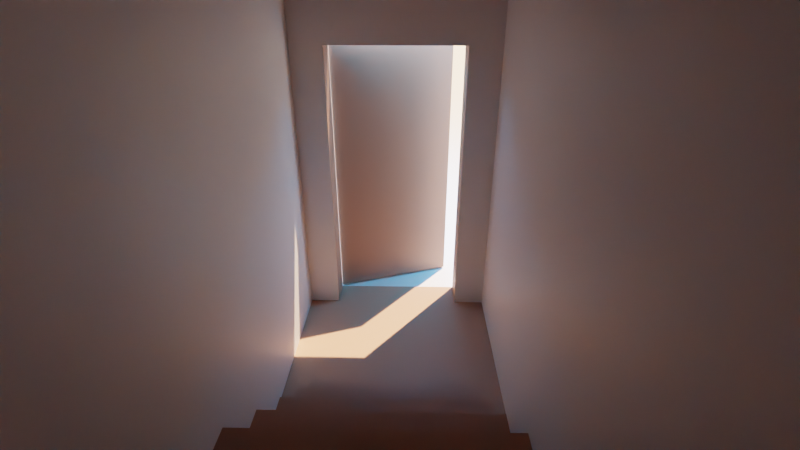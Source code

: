 # Source: shot_02.flamenco.blend  (saved by Blender 2.82.7; exported with 4.5.12 LTS)
import bpy
from mathutils import Matrix  # noqa: F401  (used for matrix-valued properties, if any)

bpy.ops.wm.read_factory_settings(use_empty=True)
scene = bpy.context.scene
scene.name = 'Scene'

# ---- collections
col_trash = bpy.data.collections.new('trash'); scene.collection.children.link(col_trash)
col_trash.hide_viewport = True
col_render_props = bpy.data.collections.new('render props'); scene.collection.children.link(col_render_props)
col_cameras = bpy.data.collections.new('cameras'); col_render_props.children.link(col_cameras)
col_lights = bpy.data.collections.new('lights'); col_render_props.children.link(col_lights)
col_objects = bpy.data.collections.new('objects'); scene.collection.children.link(col_objects)
col_instances = bpy.data.collections.new('instances'); scene.collection.children.link(col_instances)

# ---- materials (node trees are filled in below, after node groups)
mat_material = bpy.data.materials.new('Material')
mat_material.alpha_threshold = 0.0
mat_material.use_transparent_shadow = False
mat_material.roughness = 0.5
mat_material.line_color = (0.0, 0.0, 0.0, 1.0)
mat_material_001 = bpy.data.materials.new('Material.001')
mat_material_001.alpha_threshold = 0.0
mat_material_001.use_transparent_shadow = False
mat_material_001.roughness = 0.5
mat_material_001.line_color = (0.0, 0.0, 0.0, 1.0)

# ---- node groups
ng_vector_translate_by_noise = bpy.data.node_groups.new('vector_translate_by_noise', 'ShaderNodeTree')
_s = ng_vector_translate_by_noise.interface.new_socket(name='Vector', in_out='OUTPUT', socket_type='NodeSocketVector')
_s.min_value = 0.0
_s.max_value = 0.0
_s = ng_vector_translate_by_noise.interface.new_socket(name='uv', in_out='INPUT', socket_type='NodeSocketVector')
_s.min_value = -1e+04
_s.max_value = 1e+04
_s = ng_vector_translate_by_noise.interface.new_socket(name='Factor X', in_out='INPUT', socket_type='NodeSocketFloat')
_s.default_value = 2.0
_s.min_value = -1e+04
_s.max_value = 1e+04
_s = ng_vector_translate_by_noise.interface.new_socket(name='Factor Y', in_out='INPUT', socket_type='NodeSocketFloat')
_s.default_value = 0.5
_s.min_value = -1e+04
_s.max_value = 1e+04
_s = ng_vector_translate_by_noise.interface.new_socket(name='Scale X', in_out='INPUT', socket_type='NodeSocketFloat')
_s.default_value = 5.0
_s.min_value = -1000.0
_s.max_value = 1000.0
_s = ng_vector_translate_by_noise.interface.new_socket(name='Scale X', in_out='INPUT', socket_type='NodeSocketFloat')
_s.default_value = 5.0
_s.min_value = -1000.0
_s.max_value = 1000.0
_s = ng_vector_translate_by_noise.interface.new_socket(name='Detail', in_out='INPUT', socket_type='NodeSocketFloat')
_s.default_value = 9.35
_s.min_value = 0.0
_s.max_value = 16.0
_s = ng_vector_translate_by_noise.interface.new_socket(name='Distortion', in_out='INPUT', socket_type='NodeSocketFloat')
_s.min_value = -1000.0
_s.max_value = 1000.0
_N = ng_vector_translate_by_noise.nodes; _L = ng_vector_translate_by_noise.links
n0 = _N.new('NodeReroute'); n0.name = 'Reroute.003'; n0.location = (-480, -440)
n0.width = 16
n0.socket_idname = 'NodeSocketFloat'
n1 = _N.new('NodeReroute'); n1.name = 'Reroute.002'; n1.location = (-480, -420)
n1.width = 16
n1.socket_idname = 'NodeSocketFloat'
n2 = _N.new('NodeReroute'); n2.name = 'Reroute'; n2.location = (-480, -400)
n2.width = 16
n2.socket_idname = 'NodeSocketFloat'
n3 = _N.new('NodeReroute'); n3.name = 'Reroute.001'; n3.location = (-480, -380)
n3.width = 16
n3.socket_idname = 'NodeSocketVector'
n4 = _N.new('ShaderNodeTexNoise'); n4.name = 'Noise Texture.001'; n4.location = (-400, -480)
n5 = _N.new('ShaderNodeTexNoise'); n5.name = 'Noise Texture'; n5.location = (-400, -300)
n6 = _N.new('NodeGroupInput'); n6.name = 'Group Input'; n6.location = (-740, -260)
n7 = _N.new('ShaderNodeMath'); n7.name = 'Math.001'; n7.location = (-180, -300)
n7.operation = 'MULTIPLY'
n7.inputs[2].default_value = 0.0
n8 = _N.new('ShaderNodeMath'); n8.name = 'Math.003'; n8.location = (-180, -480)
n8.operation = 'MULTIPLY'
n8.inputs[2].default_value = 0.0
n9 = _N.new('ShaderNodeSeparateXYZ'); n9.name = 'Separate XYZ'; n9.location = (-180, -140)
n10 = _N.new('ShaderNodeMath'); n10.name = 'Math'; n10.location = (40, -140)
n10.hide = True
n10.inputs[2].default_value = 0.0
n11 = _N.new('ShaderNodeMath'); n11.name = 'Math.002'; n11.location = (40, -180)
n11.hide = True
n11.inputs[2].default_value = 0.0
n12 = _N.new('ShaderNodeCombineXYZ'); n12.name = 'Combine XYZ'; n12.location = (220, -140)
n13 = _N.new('NodeGroupOutput'); n13.name = 'Group Output'; n13.location = (420, -140)
n14 = _N.new('ShaderNodeMath'); n14.name = 'Math.004'; n14.location = (-400, -720)
n14.hide = True
n14.operation = 'MULTIPLY'
n14.inputs[2].default_value = 0.0
n15 = _N.new('ShaderNodeMath'); n15.name = 'Math.005'; n15.location = (-400, -540)
n15.hide = True
n15.operation = 'MULTIPLY'
n15.inputs[2].default_value = 0.0
_L.new(n9.outputs[0], n10.inputs[0])
_L.new(n9.outputs[1], n11.inputs[0])
_L.new(n9.outputs[2], n12.inputs[2])
_L.new(n10.outputs[0], n12.inputs[0])
_L.new(n6.outputs[0], n9.inputs[0])
_L.new(n3.outputs[0], n5.inputs[0])
_L.new(n7.outputs[0], n10.inputs[1])
_L.new(n5.outputs[0], n7.inputs[0])
_L.new(n12.outputs[0], n13.inputs[0])
_L.new(n6.outputs[1], n7.inputs[1])
_L.new(n2.outputs[0], n5.inputs[2])
_L.new(n11.outputs[0], n12.inputs[1])
_L.new(n6.outputs[3], n2.inputs[0])
_L.new(n3.outputs[0], n4.inputs[0])
_L.new(n6.outputs[0], n3.inputs[0])
_L.new(n4.outputs[0], n8.inputs[1])
_L.new(n8.outputs[0], n11.inputs[1])
_L.new(n6.outputs[4], n4.inputs[2])
_L.new(n1.outputs[0], n5.inputs[3])
_L.new(n6.outputs[5], n1.inputs[0])
_L.new(n1.outputs[0], n4.inputs[3])
_L.new(n6.outputs[6], n0.inputs[0])
_L.new(n6.outputs[2], n8.inputs[0])
_L.new(n0.outputs[0], n14.inputs[0])
_L.new(n14.outputs[0], n4.inputs[8])
_L.new(n0.outputs[0], n15.inputs[0])
_L.new(n15.outputs[0], n5.inputs[8])
n13.is_active_output = True

# ---- material node trees
mat_material.use_nodes = True; mat_material.node_tree.nodes.clear()
_N = mat_material.node_tree.nodes; _L = mat_material.node_tree.links
n0 = _N.new('ShaderNodeMapping'); n0.name = 'Mapping'; n0.location = (-540, 100)
n1 = _N.new('ShaderNodeTexCoord'); n1.name = 'Texture Coordinate'; n1.location = (-740, 100)
n2 = _N.new('ShaderNodeGroup'); n2.name = 'Group'; n2.location = (-240, 100)
n2.node_tree = ng_vector_translate_by_noise
n2.inputs[1].default_value = 2.0
n2.inputs[2].default_value = 0.5
n2.inputs[3].default_value = 5.0
n2.inputs[4].default_value = 5.0
n2.inputs[5].default_value = 9.35
n2.inputs[6].default_value = 0.0
n3 = _N.new('ShaderNodeBsdfPrincipled'); n3.name = 'Principled BSDF'; n3.location = (260, 100)
n3.distribution = 'GGX'
n3.subsurface_method = 'BURLEY'
n3.inputs[0].default_value = (0.4571, 0.2655, 0.1812, 1.0)
n3.inputs[3].default_value = 1.45
n3.inputs[27].default_value = (0.0, 0.0, 0.0, 1.0)
n3.inputs[28].default_value = 1.0
n4 = _N.new('ShaderNodeOutputMaterial'); n4.name = 'Material Output'; n4.location = (560, 100)
n5 = _N.new('ShaderNodeTexImage'); n5.name = 'Image Texture'; n5.location = (-40, 100)
_L.new(n3.outputs[0], n4.inputs[0])
_L.new(n0.outputs[0], n2.inputs[0])
_L.new(n1.outputs[2], n0.inputs[0])
_L.new(n2.outputs[0], n5.inputs[0])
n4.is_active_output = True
mat_material_001.use_nodes = True; mat_material_001.node_tree.nodes.clear()
_N = mat_material_001.node_tree.nodes; _L = mat_material_001.node_tree.links
n0 = _N.new('ShaderNodeMapping'); n0.name = 'Mapping'; n0.location = (-540, 100)
n1 = _N.new('ShaderNodeTexCoord'); n1.name = 'Texture Coordinate'; n1.location = (-740, 100)
n2 = _N.new('ShaderNodeGroup'); n2.name = 'Group'; n2.location = (-240, 100)
n2.node_tree = ng_vector_translate_by_noise
n2.inputs[1].default_value = 2.0
n2.inputs[2].default_value = 0.5
n2.inputs[3].default_value = 5.0
n2.inputs[4].default_value = 5.0
n2.inputs[5].default_value = 9.35
n2.inputs[6].default_value = 0.0
n3 = _N.new('ShaderNodeBsdfPrincipled'); n3.name = 'Principled BSDF'; n3.location = (260, 100)
n3.distribution = 'GGX'
n3.subsurface_method = 'BURLEY'
n3.inputs[3].default_value = 1.45
n3.inputs[27].default_value = (0.0, 0.0, 0.0, 1.0)
n3.inputs[28].default_value = 1.0
n4 = _N.new('ShaderNodeOutputMaterial'); n4.name = 'Material Output'; n4.location = (560, 100)
n5 = _N.new('ShaderNodeTexImage'); n5.name = 'Image Texture'; n5.location = (-40, 100)
_L.new(n3.outputs[0], n4.inputs[0])
_L.new(n0.outputs[0], n2.inputs[0])
_L.new(n1.outputs[2], n0.inputs[0])
_L.new(n2.outputs[0], n5.inputs[0])
n4.is_active_output = True

# ---- world
world_world = bpy.data.worlds.new('World'); scene.world = world_world
world_world.use_nodes = True; world_world.node_tree.nodes.clear()
_N = world_world.node_tree.nodes; _L = world_world.node_tree.links
n0 = _N.new('ShaderNodeOutputWorld'); n0.name = 'World Output'; n0.location = (300, 300)
n1 = _N.new('ShaderNodeBackground'); n1.name = 'Background'; n1.location = (10, 300)
n1.inputs[0].default_value = (0.05088, 0.05088, 0.05088, 1.0)
_L.new(n1.outputs[0], n0.inputs[0])
n0.is_active_output = True
world_world.color = (0.05088, 0.05088, 0.05088)
world_world.use_sun_shadow = False
world_world.sun_shadow_jitter_overblur = 0.0

# ---- cameras
cam_camera = bpy.data.cameras.new('Camera')
cam_camera.clip_end = 100.0
cam_camera.lens = 22.0
cam_camera.ortho_scale = 7.314
cam_camera.dof.use_dof = True
cam_camera.dof.focus_distance = 0.0
cam_camera.dof.aperture_fstop = 128.0

# ---- lights
light_lamp_003 = bpy.data.lights.new('Lamp.003', 'AREA')
light_lamp_003.color = (0.5496, 0.8039, 1.0)
light_lamp_003.transmission_factor = 0.0
light_lamp_003.cutoff_distance = 30.0
light_lamp_003.energy = 785.4
light_lamp_003.shadow_buffer_clip_start = 1.001
light_lamp_003.shadow_soft_size = 0.1
light_lamp_003.use_absolute_resolution = True
light_lamp_003.shape = 'RECTANGLE'
light_lamp_003.size = 0.1
light_lamp_003.size_y = 0.1
light_lamp_001 = bpy.data.lights.new('Lamp.001', 'AREA')
light_lamp_001.transmission_factor = 0.0
light_lamp_001.cutoff_distance = 30.0
light_lamp_001.energy = 1571.0
light_lamp_001.shadow_buffer_clip_start = 1.001
light_lamp_001.shadow_soft_size = 0.1
light_lamp_001.use_absolute_resolution = True
light_lamp_001.shape = 'RECTANGLE'
light_lamp_001.size = 0.1
light_lamp_001.size_y = 0.1
light_lamp_002 = bpy.data.lights.new('Lamp.002', 'AREA')
light_lamp_002.color = (1.0, 0.8058, 0.682)
light_lamp_002.transmission_factor = 0.0
light_lamp_002.cutoff_distance = 30.0
light_lamp_002.energy = 785.4
light_lamp_002.shadow_buffer_clip_start = 1.001
light_lamp_002.shadow_soft_size = 0.1
light_lamp_002.use_absolute_resolution = True
light_lamp_002.shape = 'RECTANGLE'
light_lamp_002.size = 0.1
light_lamp_002.size_y = 0.1
light_sun = bpy.data.lights.new('Sun', 'SUN')
light_sun.color = (1.0, 0.6551, 0.4254)
light_sun.transmission_factor = 0.0
light_sun.energy = 20.0
light_sun.shadow_soft_size = 0.125
light_area = bpy.data.lights.new('Area', 'AREA')
light_area.color = (0.06233, 0.4851, 1.0)
light_area.transmission_factor = 0.0
light_area.energy = 471.2
light_area.shadow_soft_size = 1.0
light_area.use_absolute_resolution = True
light_area.size = 1.0
light_area.size_y = 1.0

# ---- meshes
me_plane = bpy.data.meshes.new('Plane')
me_plane.from_pydata([(-1.0, -1.0, 0.0), (1.0, -1.0, 0.0), (-1.0, 1.0, 0.0), (1.0, 1.0, 0.0)], [], [(0, 1, 3, 2)])
_uv = me_plane.uv_layers.new(name='UVMap')
_uv.uv.foreach_set('vector', [0.0, 0.0, 1.0, 0.0, 1.0, 1.0, 0.0, 1.0])
me_plane.use_remesh_preserve_volume = False
me_plane.use_remesh_preserve_attributes = False
me_plane.use_mirror_vertex_groups = False
me_plane.update()
me_cube_001 = bpy.data.meshes.new('Cube.001')
me_cube_001.from_pydata([(0.3333, 1.0, -1.0), (-0.3333, 1.0, -1.0), (-0.3333, 1.0, 0.3984), (0.3333, 1.0, 0.3984), (0.3333, 1.155, -1.0), (-0.3333, 1.155, -1.0), (-0.3333, 1.155, 0.3984), (0.3333, 1.155, 0.3984), (0.294, 1.396, -1.0), (-0.333, 1.169, -1.0), (-0.333, 1.169, 0.3984), (0.294, 1.396, 0.3984), (0.2707, 1.46, -1.0), (-0.3563, 1.234, -1.0), (-0.3563, 1.234, 0.3984), (0.2707, 1.46, 0.3984)], [], [(3, 0, 4, 7), (2, 3, 7, 6), (1, 2, 6, 5), (9, 8, 11, 10), (13, 14, 15, 12), (11, 8, 12, 15), (8, 9, 13, 12), (10, 11, 15, 14), (9, 10, 14, 13)])
_uv = me_cube_001.uv_layers.new(name='UVMap')
_uv.uv.foreach_set('vector', [0.5523, 0.4167, 0.375, 0.4167, 0.375, 0.4167, 0.5523, 0.4167, 0.5523, 0.3333, 0.5523, 0.4167, 0.5523, 0.4167, 0.5523, 0.3333, 0.375, 0.3333, 0.5523, 0.3333, 0.5523, 0.3333, 0.375, 0.3333, 0.375, 0.3333, 0.375, 0.4167, 0.5523, 0.4167, 0.5523, 0.3333, 0.375, 0.3333, 0.5523, 0.3333, 0.5523, 0.4167, 0.375, 0.4167, 0.5523, 0.4167, 0.375, 0.4167, 0.375, 0.4167, 0.5523, 0.4167, 0.375, 0.4167, 0.375, 0.3333, 0.375, 0.3333, 0.375, 0.4167, 0.5523, 0.3333, 0.5523, 0.4167, 0.5523, 0.4167, 0.5523, 0.3333, 0.375, 0.3333, 0.5523, 0.3333, 0.5523, 0.3333, 0.375, 0.3333])
me_cube_001.materials.append(mat_material)
me_cube_001.use_remesh_fix_poles = True
me_cube_001.use_remesh_preserve_attributes = False
me_cube_001.use_mirror_vertex_groups = False
me_cube_001.update()
me_cube_002 = bpy.data.meshes.new('Cube.002')
me_cube_002.from_pydata([(-0.4902, -1.357, -1.0), (-0.4902, -1.357, 0.7008), (-0.4902, 1.0, -1.0), (-0.4902, 1.0, 0.7008), (0.4902, -1.357, -1.0), (0.4902, -1.357, 0.7008), (0.4902, 1.0, -1.0), (0.4902, 1.0, 0.7008), (0.3333, 1.0, -1.0), (-0.3333, 1.0, -1.0), (-0.3333, 1.0, 0.7008), (0.3333, 1.0, 0.7008), (-0.4902, -1.357, 0.3984), (-0.4902, 1.0, 0.3984), (0.4902, 1.0, 0.3984), (0.4902, -1.357, 0.3984), (-0.3333, 1.0, 0.3984), (0.3333, 1.0, 0.3984), (-0.4902, 0.1774, -1.0), (-0.4902, 0.1774, 0.7008), (0.4902, 0.1774, -1.0), (0.4902, 0.1774, 0.7008), (0.4902, 0.1774, 0.3984), (-0.4902, 0.1774, 0.3984), (-0.4902, -0.01444, -1.0), (-0.4902, -0.2063, -1.0), (-0.4902, -0.3981, -1.0), (-0.4902, -0.59, -1.0), (-0.4902, -0.7818, -1.0), (-0.4902, -0.9737, -1.0), (-0.4902, -1.166, -1.0), (0.4902, -0.01444, 0.7008), (0.4902, -0.2063, 0.7008), (0.4902, -0.3981, 0.7008), (0.4902, -0.59, 0.7008), (0.4902, -0.7818, 0.7008), (0.4902, -0.9737, 0.7008), (0.4902, -1.166, 0.7008), (0.4902, -0.01444, 0.3984), (0.4902, -0.2063, 0.3984), (0.4902, -0.3981, 0.3984), (0.4902, -0.59, 0.3984), (0.4902, -0.7818, 0.3984), (0.4902, -0.9737, 0.3984), (0.4902, -1.166, 0.3984), (-0.4902, -1.166, 0.7008), (-0.4902, -0.9737, 0.7008), (-0.4902, -0.7818, 0.7008), (-0.4902, -0.59, 0.7008), (-0.4902, -0.3981, 0.7008), (-0.4902, -0.2063, 0.7008), (-0.4902, -0.01444, 0.7008), (0.4902, -1.166, -1.0), (0.4902, -0.9737, -1.0), (0.4902, -0.7818, -1.0), (0.4902, -0.59, -1.0), (0.4902, -0.3981, -1.0), (0.4902, -0.2063, -1.0), (0.4902, -0.01444, -1.0), (-0.4902, -1.166, 0.3984), (-0.4902, -0.9737, 0.3984), (-0.4902, -0.7818, 0.3984), (-0.4902, -0.59, 0.3984), (-0.4902, -0.3981, 0.3984), (-0.4902, -0.2063, 0.3984), (-0.4902, -0.01444, 0.3984)], [], [(23, 19, 3, 13), (17, 11, 7, 14), (44, 37, 5, 15), (13, 3, 10, 16), (16, 10, 11, 17), (2, 13, 16, 9), (52, 44, 15, 4), (8, 17, 14, 6), (18, 23, 13, 2), (24, 65, 23, 18), (6, 14, 22, 20), (14, 7, 21, 22), (65, 51, 19, 23), (12, 1, 45, 59), (59, 45, 46, 60), (60, 46, 47, 61), (61, 47, 48, 62), (62, 48, 49, 63), (63, 49, 50, 64), (64, 50, 51, 65), (0, 12, 59, 30), (30, 59, 60, 29), (29, 60, 61, 28), (28, 61, 62, 27), (27, 62, 63, 26), (26, 63, 64, 25), (25, 64, 65, 24), (20, 22, 38, 58), (58, 38, 39, 57), (57, 39, 40, 56), (56, 40, 41, 55), (55, 41, 42, 54), (54, 42, 43, 53), (53, 43, 44, 52), (22, 21, 31, 38), (38, 31, 32, 39), (39, 32, 33, 40), (40, 33, 34, 41), (41, 34, 35, 42), (42, 35, 36, 43), (43, 36, 37, 44)])
_uv = me_cube_002.uv_layers.new(name='UVMap')
_uv.uv.foreach_set('vector', [0.5523, 0.1919, 0.625, 0.1919, 0.625, 0.25, 0.5523, 0.25, 0.5523, 0.4167, 0.625, 0.4167, 0.625, 0.5, 0.5523, 0.5, 0.5523, 0.726, 0.625, 0.726, 0.625, 0.75, 0.5523, 0.75, 0.5523, 0.25, 0.625, 0.25, 0.625, 0.3333, 0.5523, 0.3333, 0.5523, 0.3333, 0.625, 0.3333, 0.625, 0.4167, 0.5523, 0.4167, 0.375, 0.25, 0.5523, 0.25, 0.5523, 0.3333, 0.375, 0.3333, 0.375, 0.726, 0.5523, 0.726, 0.5523, 0.75, 0.375, 0.75, 0.375, 0.4167, 0.5523, 0.4167, 0.5523, 0.5, 0.375, 0.5, 0.375, 0.1919, 0.5523, 0.1919, 0.5523, 0.25, 0.375, 0.25, 0.375, 0.1679, 0.5523, 0.1679, 0.5523, 0.1919, 0.375, 0.1919, 0.375, 0.5, 0.5523, 0.5, 0.5523, 0.5581, 0.375, 0.5581, 0.5523, 0.5, 0.625, 0.5, 0.625, 0.5581, 0.5523, 0.5581, 0.5523, 0.1679, 0.625, 0.1679, 0.625, 0.1919, 0.5523, 0.1919, 0.5523, 0.0, 0.625, 0.0, 0.625, 0.02398, 0.5523, 0.02398, 0.5523, 0.02398, 0.625, 0.02398, 0.625, 0.04796, 0.5523, 0.04796, 0.5523, 0.04796, 0.625, 0.04796, 0.625, 0.07194, 0.5523, 0.07194, 0.5523, 0.07194, 0.625, 0.07194, 0.625, 0.09593, 0.5523, 0.09593, 0.5523, 0.09593, 0.625, 0.09593, 0.625, 0.1199, 0.5523, 0.1199, 0.5523, 0.1199, 0.625, 0.1199, 0.625, 0.1439, 0.5523, 0.1439, 0.5523, 0.1439, 0.625, 0.1439, 0.625, 0.1679, 0.5523, 0.1679, 0.375, 0.0, 0.5523, 0.0, 0.5523, 0.02398, 0.375, 0.02398, 0.375, 0.02398, 0.5523, 0.02398, 0.5523, 0.04796, 0.375, 0.04796, 0.375, 0.04796, 0.5523, 0.04796, 0.5523, 0.07194, 0.375, 0.07194, 0.375, 0.07194, 0.5523, 0.07194, 0.5523, 0.09593, 0.375, 0.09593, 0.375, 0.09593, 0.5523, 0.09593, 0.5523, 0.1199, 0.375, 0.1199, 0.375, 0.1199, 0.5523, 0.1199, 0.5523, 0.1439, 0.375, 0.1439, 0.375, 0.1439, 0.5523, 0.1439, 0.5523, 0.1679, 0.375, 0.1679, 0.375, 0.5581, 0.5523, 0.5581, 0.5523, 0.5821, 0.375, 0.5821, 0.375, 0.5821, 0.5523, 0.5821, 0.5523, 0.6061, 0.375, 0.6061, 0.375, 0.6061, 0.5523, 0.6061, 0.5523, 0.6301, 0.375, 0.6301, 0.375, 0.6301, 0.5523, 0.6301, 0.5523, 0.6541, 0.375, 0.6541, 0.375, 0.6541, 0.5523, 0.6541, 0.5523, 0.6781, 0.375, 0.6781, 0.375, 0.6781, 0.5523, 0.6781, 0.5523, 0.702, 0.375, 0.702, 0.375, 0.702, 0.5523, 0.702, 0.5523, 0.726, 0.375, 0.726, 0.5523, 0.5581, 0.625, 0.5581, 0.625, 0.5821, 0.5523, 0.5821, 0.5523, 0.5821, 0.625, 0.5821, 0.625, 0.6061, 0.5523, 0.6061, 0.5523, 0.6061, 0.625, 0.6061, 0.625, 0.6301, 0.5523, 0.6301, 0.5523, 0.6301, 0.625, 0.6301, 0.625, 0.6541, 0.5523, 0.6541, 0.5523, 0.6541, 0.625, 0.6541, 0.625, 0.6781, 0.5523, 0.6781, 0.5523, 0.6781, 0.625, 0.6781, 0.625, 0.702, 0.5523, 0.702, 0.5523, 0.702, 0.625, 0.702, 0.625, 0.726, 0.5523, 0.726])
me_cube_002.materials.append(mat_material_001)
me_cube_002.use_remesh_fix_poles = True
me_cube_002.use_remesh_preserve_attributes = False
me_cube_002.use_mirror_vertex_groups = False
me_cube_002.update()
me_cube_003 = bpy.data.meshes.new('Cube.003')
me_cube_003.from_pydata([(-0.4902, -1.357, -1.0), (-0.4902, 1.0, -1.0), (0.4902, -1.357, -1.0), (0.4902, 1.0, -1.0), (0.3333, 1.0, -1.0), (-0.3333, 1.0, -1.0), (-0.3333, -1.357, -1.0), (0.3333, -1.357, -1.0), (0.3333, 1.155, -1.0), (-0.3333, 1.155, -1.0), (-0.4902, 0.1774, -1.0), (0.4902, 0.1774, -1.0), (-0.3333, 0.1774, -1.0), (0.3333, 0.1774, -1.0), (-0.4902, -0.01444, -1.0), (-0.4902, -0.2063, -1.0), (-0.4902, -0.3981, -1.0), (-0.4902, -0.59, -1.0), (-0.4902, -0.7818, -1.0), (-0.4902, -0.9737, -1.0), (-0.4902, -1.166, -1.0), (-0.3333, -0.01444, -1.0), (-0.3333, -0.2063, -1.0), (-0.3333, -0.3981, -1.0), (-0.3333, -0.59, -1.0), (-0.3333, -0.7818, -1.0), (-0.3333, -0.9737, -1.0), (-0.3333, -1.166, -1.0), (0.3333, -0.01444, -1.0), (0.3333, -0.2063, -1.0), (0.3333, -0.3981, -1.0), (0.3333, -0.59, -1.0), (0.3333, -0.7818, -1.0), (0.3333, -0.9737, -1.0), (0.3333, -1.166, -1.0), (0.4902, -1.166, -1.0), (0.4902, -0.9737, -1.0), (0.4902, -0.7818, -1.0), (0.4902, -0.59, -1.0), (0.4902, -0.3981, -1.0), (0.4902, -0.2063, -1.0), (0.4902, -0.01444, -1.0)], [], [(34, 35, 2, 7), (20, 27, 6, 0), (4, 5, 9, 8), (5, 4, 13, 12), (1, 5, 12, 10), (4, 3, 11, 13), (10, 12, 21, 14), (14, 21, 22, 15), (15, 22, 23, 16), (16, 23, 24, 17), (17, 24, 25, 18), (18, 25, 26, 19), (19, 26, 27, 20), (13, 11, 41, 28), (28, 41, 40, 29), (29, 40, 39, 30), (30, 39, 38, 31), (31, 38, 37, 32), (32, 37, 36, 33), (33, 36, 35, 34)])
_uv = me_cube_003.uv_layers.new(name='UVMap')
_uv.uv.foreach_set('vector', [0.2917, 0.726, 0.375, 0.726, 0.375, 0.75, 0.2917, 0.75, 0.125, 0.726, 0.2083, 0.726, 0.2083, 0.75, 0.125, 0.75, 0.2917, 0.5, 0.2083, 0.5, 0.2083, 0.5, 0.2917, 0.5, 0.2083, 0.5, 0.2917, 0.5, 0.2917, 0.5581, 0.2083, 0.5581, 0.125, 0.5, 0.2083, 0.5, 0.2083, 0.5581, 0.125, 0.5581, 0.2917, 0.5, 0.375, 0.5, 0.375, 0.5581, 0.2917, 0.5581, 0.125, 0.5581, 0.2083, 0.5581, 0.2083, 0.5821, 0.125, 0.5821, 0.125, 0.5821, 0.2083, 0.5821, 0.2083, 0.6061, 0.125, 0.6061, 0.125, 0.6061, 0.2083, 0.6061, 0.2083, 0.6301, 0.125, 0.6301, 0.125, 0.6301, 0.2083, 0.6301, 0.2083, 0.6541, 0.125, 0.6541, 0.125, 0.6541, 0.2083, 0.6541, 0.2083, 0.6781, 0.125, 0.6781, 0.125, 0.6781, 0.2083, 0.6781, 0.2083, 0.702, 0.125, 0.702, 0.125, 0.702, 0.2083, 0.702, 0.2083, 0.726, 0.125, 0.726, 0.2917, 0.5581, 0.375, 0.5581, 0.375, 0.5821, 0.2917, 0.5821, 0.2917, 0.5821, 0.375, 0.5821, 0.375, 0.6061, 0.2917, 0.6061, 0.2917, 0.6061, 0.375, 0.6061, 0.375, 0.6301, 0.2917, 0.6301, 0.2917, 0.6301, 0.375, 0.6301, 0.375, 0.6541, 0.2917, 0.6541, 0.2917, 0.6541, 0.375, 0.6541, 0.375, 0.6781, 0.2917, 0.6781, 0.2917, 0.6781, 0.375, 0.6781, 0.375, 0.702, 0.2917, 0.702, 0.2917, 0.702, 0.375, 0.702, 0.375, 0.726, 0.2917, 0.726])
me_cube_003.materials.append(mat_material)
me_cube_003.use_remesh_fix_poles = True
me_cube_003.use_remesh_preserve_attributes = False
me_cube_003.use_mirror_vertex_groups = False
me_cube_003.update()
me_cube_004 = bpy.data.meshes.new('Cube.004')
me_cube_004.from_pydata([(-0.4902, -1.357, -1.0), (-0.4902, -1.357, 0.7008), (-0.4902, 1.0, 0.7008), (0.4902, -1.357, -1.0), (0.4902, -1.357, 0.7008), (0.4902, 1.0, 0.7008), (-0.3333, 1.0, 0.7008), (0.3333, 1.0, 0.7008), (-0.3333, -1.357, -1.0), (0.3333, -1.357, -1.0), (0.3333, -1.357, 0.7008), (-0.3333, -1.357, 0.7008), (-0.4902, -1.357, 0.3984), (0.4902, -1.357, 0.3984), (0.3333, -1.357, 0.3984), (-0.3333, -1.357, 0.3984), (-0.4902, 0.1774, 0.7008), (0.4902, 0.1774, 0.7008), (0.3333, 0.1774, 0.7008), (-0.3333, 0.1774, 0.7008), (-0.3333, 0.1774, -1.0), (0.3333, 0.1774, -1.0), (0.4902, -0.01444, 0.7008), (0.4902, -0.2063, 0.7008), (0.4902, -0.3981, 0.7008), (0.4902, -0.59, 0.7008), (0.4902, -0.7818, 0.7008), (0.4902, -0.9737, 0.7008), (0.4902, -1.166, 0.7008), (0.3333, -0.01444, 0.7008), (0.3333, -0.2063, 0.7008), (0.3333, -0.3981, 0.7008), (0.3333, -0.59, 0.7008), (0.3333, -0.7818, 0.7008), (0.3333, -0.9737, 0.7008), (0.3333, -1.166, 0.7008), (-0.3333, -0.01444, 0.7008), (-0.3333, -0.2063, 0.7008), (-0.3333, -0.3981, 0.7008), (-0.3333, -0.59, 0.7008), (-0.3333, -0.7818, 0.7008), (-0.3333, -0.9737, 0.7008), (-0.3333, -1.166, 0.7008), (-0.3333, -0.01444, -1.0), (-0.3333, -0.2063, -1.0), (-0.3333, -0.3981, -1.0), (-0.3333, -0.59, -1.0), (-0.3333, -0.7818, -1.0), (-0.3333, -0.9737, -1.0), (-0.3333, -1.166, -1.0), (0.3333, -0.01444, -1.0), (0.3333, -0.2063, -1.0), (0.3333, -0.3981, -1.0), (0.3333, -0.59, -1.0), (0.3333, -0.7818, -1.0), (0.3333, -0.9737, -1.0), (0.3333, -1.166, -1.0), (-0.4902, -1.166, 0.7008), (-0.4902, -0.9737, 0.7008), (-0.4902, -0.7818, 0.7008), (-0.4902, -0.59, 0.7008), (-0.4902, -0.3981, 0.7008), (-0.4902, -0.2063, 0.7008), (-0.4902, -0.01444, 0.7008), (-0.3333, -1.357, -0.829), (0.3333, -1.357, -0.829), (-0.3333, -1.166, -0.829), (0.3333, -1.166, -0.829), (0.3333, 0.1774, -0.829), (-0.3333, 0.1774, -0.829), (-0.3333, -0.01444, -0.829), (-0.3333, -0.2063, -0.829), (-0.3333, -0.3981, -0.829), (-0.3333, -0.59, -0.829), (-0.3333, -0.7818, -0.829), (-0.3333, -0.9737, -0.829), (0.3333, -0.01444, -0.829), (0.3333, -0.2063, -0.829), (0.3333, -0.3981, -0.829), (0.3333, -0.59, -0.829), (0.3333, -0.7818, -0.829), (0.3333, -0.9737, -0.829), (-0.3333, -1.357, -0.6786), (0.3333, -1.357, -0.6786), (-0.3333, -1.166, -0.6786), (0.3333, -1.166, -0.6786), (-0.3333, -0.01444, -0.6786), (-0.3333, -0.2063, -0.6786), (-0.3333, -0.3981, -0.6786), (-0.3333, -0.59, -0.6786), (-0.3333, -0.7818, -0.6786), (-0.3333, -0.9737, -0.6786), (0.3333, -0.01444, -0.6786), (0.3333, -0.2063, -0.6786), (0.3333, -0.3981, -0.6786), (0.3333, -0.59, -0.6786), (0.3333, -0.7818, -0.6786), (0.3333, -0.9737, -0.6786), (-0.3333, -1.357, -0.5283), (0.3333, -1.357, -0.5283), (-0.3333, -1.166, -0.5283), (0.3333, -1.166, -0.5283), (-0.3333, -0.2063, -0.5283), (-0.3333, -0.3981, -0.5283), (-0.3333, -0.59, -0.5283), (-0.3333, -0.7818, -0.5283), (-0.3333, -0.9737, -0.5283), (0.3333, -0.2063, -0.5283), (0.3333, -0.3981, -0.5283), (0.3333, -0.59, -0.5283), (0.3333, -0.7818, -0.5283), (0.3333, -0.9737, -0.5283), (-0.3333, -1.357, -0.3779), (0.3333, -1.357, -0.3779), (-0.3333, -1.166, -0.3779), (0.3333, -1.166, -0.3779), (-0.3333, -0.3981, -0.3779), (-0.3333, -0.59, -0.3779), (-0.3333, -0.7818, -0.3779), (-0.3333, -0.9737, -0.3779), (0.3333, -0.3981, -0.3779), (0.3333, -0.59, -0.3779), (0.3333, -0.7818, -0.3779), (0.3333, -0.9737, -0.3779), (-0.3333, -1.357, -0.2275), (0.3333, -1.357, -0.2275), (-0.3333, -1.166, -0.2275), (0.3333, -1.166, -0.2275), (-0.3333, -0.59, -0.2275), (-0.3333, -0.7818, -0.2275), (-0.3333, -0.9737, -0.2275), (0.3333, -0.59, -0.2275), (0.3333, -0.7818, -0.2275), (0.3333, -0.9737, -0.2275), (-0.3333, -1.357, -0.07715), (0.3333, -1.357, -0.07715), (-0.3333, -1.166, -0.07715), (0.3333, -1.166, -0.07715), (-0.3333, -0.7818, -0.07715), (-0.3333, -0.9737, -0.07715), (0.3333, -0.7818, -0.07715), (0.3333, -0.9737, -0.07715), (-0.3333, -1.357, 0.07322), (0.3333, -1.357, 0.07322), (-0.3333, -1.166, 0.07322), (0.3333, -1.166, 0.07322), (-0.3333, -0.9737, 0.07322), (0.3333, -0.9737, 0.07322), (-0.3333, -1.357, 0.2236), (0.3333, -1.357, 0.2236), (-0.3333, -1.166, 0.2236), (0.3333, -1.166, 0.2236)], [], [(15, 11, 1, 12), (42, 57, 1, 11), (28, 35, 10, 4), (35, 42, 11, 10), (43, 20, 69, 70), (13, 4, 10, 14), (14, 10, 11, 15), (9, 14, 15, 8), (3, 13, 14, 9), (8, 15, 12, 0), (7, 6, 19, 18), (5, 7, 18, 17), (6, 2, 16, 19), (21, 50, 76, 68), (8, 49, 66, 64), (49, 48, 75, 66), (55, 56, 67, 81), (48, 47, 74, 75), (54, 55, 81, 80), (47, 46, 73, 74), (18, 19, 36, 29), (29, 36, 37, 30), (30, 37, 38, 31), (31, 38, 39, 32), (32, 39, 40, 33), (33, 40, 41, 34), (34, 41, 42, 35), (17, 18, 29, 22), (22, 29, 30, 23), (23, 30, 31, 24), (24, 31, 32, 25), (25, 32, 33, 26), (26, 33, 34, 27), (27, 34, 35, 28), (19, 16, 63, 36), (36, 63, 62, 37), (37, 62, 61, 38), (38, 61, 60, 39), (39, 60, 59, 40), (40, 59, 58, 41), (41, 58, 57, 42), (73, 72, 88, 89), (69, 68, 76, 70), (78, 79, 95, 94), (72, 71, 87, 88), (77, 78, 94, 93), (71, 70, 86, 87), (76, 77, 93, 92), (70, 76, 92, 86), (56, 9, 65, 67), (50, 51, 77, 76), (20, 21, 68, 69), (44, 43, 70, 71), (51, 52, 78, 77), (9, 8, 64, 65), (45, 44, 71, 72), (52, 53, 79, 78), (46, 45, 72, 73), (53, 54, 80, 79), (97, 85, 101, 111), (86, 92, 93, 87), (90, 89, 104, 105), (96, 97, 111, 110), (89, 88, 103, 104), (95, 96, 110, 109), (88, 87, 102, 103), (65, 64, 82, 83), (79, 80, 96, 95), (74, 73, 89, 90), (64, 66, 84, 82), (80, 81, 97, 96), (75, 74, 90, 91), (67, 65, 83, 85), (81, 67, 85, 97), (66, 75, 91, 84), (98, 100, 114, 112), (102, 107, 108, 103), (110, 111, 123, 122), (104, 103, 116, 117), (103, 108, 120, 116), (100, 106, 119, 114), (91, 90, 105, 106), (83, 82, 98, 99), (84, 91, 106, 100), (82, 84, 100, 98), (87, 93, 107, 102), (85, 83, 99, 101), (93, 94, 108, 107), (94, 95, 109, 108), (112, 114, 126, 124), (116, 120, 121, 117), (118, 117, 128, 129), (113, 112, 124, 125), (123, 115, 127, 133), (105, 104, 117, 118), (111, 101, 115, 123), (101, 99, 113, 115), (108, 109, 121, 120), (106, 105, 118, 119), (109, 110, 122, 121), (99, 98, 112, 113), (129, 132, 140, 138), (128, 131, 132, 129), (124, 126, 136, 134), (126, 130, 139, 136), (121, 122, 132, 131), (119, 118, 129, 130), (117, 121, 131, 128), (115, 113, 125, 127), (122, 123, 133, 132), (114, 119, 130, 126), (139, 141, 147, 146), (138, 140, 141, 139), (134, 136, 144, 142), (133, 127, 137, 141), (130, 129, 138, 139), (127, 125, 135, 137), (125, 124, 134, 135), (132, 133, 141, 140), (145, 143, 149, 151), (146, 147, 145, 144), (141, 137, 145, 147), (136, 139, 146, 144), (137, 135, 143, 145), (135, 134, 142, 143), (150, 151, 149, 148), (143, 142, 148, 149), (142, 144, 150, 148), (144, 145, 151, 150)])
_uv = me_cube_004.uv_layers.new(name='UVMap')
_uv.uv.foreach_set('vector', [0.5523, 0.9167, 0.625, 0.9167, 0.625, 1.0, 0.5523, 1.0, 0.7917, 0.726, 0.875, 0.726, 0.875, 0.75, 0.7917, 0.75, 0.625, 0.726, 0.7083, 0.726, 0.7083, 0.75, 0.625, 0.75, 0.7083, 0.726, 0.7917, 0.726, 0.7917, 0.75, 0.7083, 0.75, 0.2083, 0.5821, 0.2083, 0.5581, 0.2083, 0.5581, 0.2083, 0.5821, 0.5523, 0.75, 0.625, 0.75, 0.625, 0.8333, 0.5523, 0.8333, 0.5523, 0.8333, 0.625, 0.8333, 0.625, 0.9167, 0.5523, 0.9167, 0.375, 0.8333, 0.5523, 0.8333, 0.5523, 0.9167, 0.375, 0.9167, 0.375, 0.75, 0.5523, 0.75, 0.5523, 0.8333, 0.375, 0.8333, 0.375, 0.9167, 0.5523, 0.9167, 0.5523, 1.0, 0.375, 1.0, 0.7083, 0.5, 0.7917, 0.5, 0.7917, 0.5581, 0.7083, 0.5581, 0.625, 0.5, 0.7083, 0.5, 0.7083, 0.5581, 0.625, 0.5581, 0.7917, 0.5, 0.875, 0.5, 0.875, 0.5581, 0.7917, 0.5581, 0.2917, 0.5581, 0.2917, 0.5821, 0.2917, 0.5821, 0.2917, 0.5581, 0.2083, 0.75, 0.2083, 0.726, 0.2083, 0.726, 0.2083, 0.75, 0.2083, 0.726, 0.2083, 0.702, 0.2083, 0.702, 0.2083, 0.726, 0.2917, 0.702, 0.2917, 0.726, 0.2917, 0.726, 0.2917, 0.702, 0.2083, 0.702, 0.2083, 0.6781, 0.2083, 0.6781, 0.2083, 0.702, 0.2917, 0.6781, 0.2917, 0.702, 0.2917, 0.702, 0.2917, 0.6781, 0.2083, 0.6781, 0.2083, 0.6541, 0.2083, 0.6541, 0.2083, 0.6781, 0.7083, 0.5581, 0.7917, 0.5581, 0.7917, 0.5821, 0.7083, 0.5821, 0.7083, 0.5821, 0.7917, 0.5821, 0.7917, 0.6061, 0.7083, 0.6061, 0.7083, 0.6061, 0.7917, 0.6061, 0.7917, 0.6301, 0.7083, 0.6301, 0.7083, 0.6301, 0.7917, 0.6301, 0.7917, 0.6541, 0.7083, 0.6541, 0.7083, 0.6541, 0.7917, 0.6541, 0.7917, 0.6781, 0.7083, 0.6781, 0.7083, 0.6781, 0.7917, 0.6781, 0.7917, 0.702, 0.7083, 0.702, 0.7083, 0.702, 0.7917, 0.702, 0.7917, 0.726, 0.7083, 0.726, 0.625, 0.5581, 0.7083, 0.5581, 0.7083, 0.5821, 0.625, 0.5821, 0.625, 0.5821, 0.7083, 0.5821, 0.7083, 0.6061, 0.625, 0.6061, 0.625, 0.6061, 0.7083, 0.6061, 0.7083, 0.6301, 0.625, 0.6301, 0.625, 0.6301, 0.7083, 0.6301, 0.7083, 0.6541, 0.625, 0.6541, 0.625, 0.6541, 0.7083, 0.6541, 0.7083, 0.6781, 0.625, 0.6781, 0.625, 0.6781, 0.7083, 0.6781, 0.7083, 0.702, 0.625, 0.702, 0.625, 0.702, 0.7083, 0.702, 0.7083, 0.726, 0.625, 0.726, 0.7917, 0.5581, 0.875, 0.5581, 0.875, 0.5821, 0.7917, 0.5821, 0.7917, 0.5821, 0.875, 0.5821, 0.875, 0.6061, 0.7917, 0.6061, 0.7917, 0.6061, 0.875, 0.6061, 0.875, 0.6301, 0.7917, 0.6301, 0.7917, 0.6301, 0.875, 0.6301, 0.875, 0.6541, 0.7917, 0.6541, 0.7917, 0.6541, 0.875, 0.6541, 0.875, 0.6781, 0.7917, 0.6781, 0.7917, 0.6781, 0.875, 0.6781, 0.875, 0.702, 0.7917, 0.702, 0.7917, 0.702, 0.875, 0.702, 0.875, 0.726, 0.7917, 0.726, 0.2083, 0.6541, 0.2083, 0.6301, 0.2083, 0.6301, 0.2083, 0.6541, 0.2083, 0.5581, 0.2917, 0.5581, 0.2917, 0.5821, 0.2083, 0.5821, 0.2917, 0.6301, 0.2917, 0.6541, 0.2917, 0.6541, 0.2917, 0.6301, 0.2083, 0.6301, 0.2083, 0.6061, 0.2083, 0.6061, 0.2083, 0.6301, 0.2917, 0.6061, 0.2917, 0.6301, 0.2917, 0.6301, 0.2917, 0.6061, 0.2083, 0.6061, 0.2083, 0.5821, 0.2083, 0.5821, 0.2083, 0.6061, 0.2917, 0.5821, 0.2917, 0.6061, 0.2917, 0.6061, 0.2917, 0.5821, 0.2083, 0.5821, 0.2917, 0.5821, 0.2917, 0.5821, 0.2083, 0.5821, 0.2917, 0.726, 0.2917, 0.75, 0.2917, 0.75, 0.2917, 0.726, 0.2917, 0.5821, 0.2917, 0.6061, 0.2917, 0.6061, 0.2917, 0.5821, 0.2083, 0.5581, 0.2917, 0.5581, 0.2917, 0.5581, 0.2083, 0.5581, 0.2083, 0.6061, 0.2083, 0.5821, 0.2083, 0.5821, 0.2083, 0.6061, 0.2917, 0.6061, 0.2917, 0.6301, 0.2917, 0.6301, 0.2917, 0.6061, 0.375, 0.8333, 0.375, 0.9167, 0.375, 0.9167, 0.375, 0.8333, 0.2083, 0.6301, 0.2083, 0.6061, 0.2083, 0.6061, 0.2083, 0.6301, 0.2917, 0.6301, 0.2917, 0.6541, 0.2917, 0.6541, 0.2917, 0.6301, 0.2083, 0.6541, 0.2083, 0.6301, 0.2083, 0.6301, 0.2083, 0.6541, 0.2917, 0.6541, 0.2917, 0.6781, 0.2917, 0.6781, 0.2917, 0.6541, 0.2917, 0.702, 0.2917, 0.726, 0.2917, 0.726, 0.2917, 0.702, 0.2083, 0.5821, 0.2917, 0.5821, 0.2917, 0.6061, 0.2083, 0.6061, 0.2083, 0.6781, 0.2083, 0.6541, 0.2083, 0.6541, 0.2083, 0.6781, 0.2917, 0.6781, 0.2917, 0.702, 0.2917, 0.702, 0.2917, 0.6781, 0.2083, 0.6541, 0.2083, 0.6301, 0.2083, 0.6301, 0.2083, 0.6541, 0.2917, 0.6541, 0.2917, 0.6781, 0.2917, 0.6781, 0.2917, 0.6541, 0.2083, 0.6301, 0.2083, 0.6061, 0.2083, 0.6061, 0.2083, 0.6301, 0.375, 0.8333, 0.375, 0.9167, 0.375, 0.9167, 0.375, 0.8333, 0.2917, 0.6541, 0.2917, 0.6781, 0.2917, 0.6781, 0.2917, 0.6541, 0.2083, 0.6781, 0.2083, 0.6541, 0.2083, 0.6541, 0.2083, 0.6781, 0.2083, 0.75, 0.2083, 0.726, 0.2083, 0.726, 0.2083, 0.75, 0.2917, 0.6781, 0.2917, 0.702, 0.2917, 0.702, 0.2917, 0.6781, 0.2083, 0.702, 0.2083, 0.6781, 0.2083, 0.6781, 0.2083, 0.702, 0.2917, 0.726, 0.2917, 0.75, 0.2917, 0.75, 0.2917, 0.726, 0.2917, 0.702, 0.2917, 0.726, 0.2917, 0.726, 0.2917, 0.702, 0.2083, 0.726, 0.2083, 0.702, 0.2083, 0.702, 0.2083, 0.726, 0.2083, 0.75, 0.2083, 0.726, 0.2083, 0.726, 0.2083, 0.75, 0.2083, 0.6061, 0.2917, 0.6061, 0.2917, 0.6301, 0.2083, 0.6301, 0.2917, 0.6781, 0.2917, 0.702, 0.2917, 0.702, 0.2917, 0.6781, 0.2083, 0.6541, 0.2083, 0.6301, 0.2083, 0.6301, 0.2083, 0.6541, 0.2083, 0.6301, 0.2917, 0.6301, 0.2917, 0.6301, 0.2083, 0.6301, 0.2083, 0.726, 0.2083, 0.702, 0.2083, 0.702, 0.2083, 0.726, 0.2083, 0.702, 0.2083, 0.6781, 0.2083, 0.6781, 0.2083, 0.702, 0.375, 0.8333, 0.375, 0.9167, 0.375, 0.9167, 0.375, 0.8333, 0.2083, 0.726, 0.2083, 0.702, 0.2083, 0.702, 0.2083, 0.726, 0.2083, 0.75, 0.2083, 0.726, 0.2083, 0.726, 0.2083, 0.75, 0.2083, 0.6061, 0.2917, 0.6061, 0.2917, 0.6061, 0.2083, 0.6061, 0.2917, 0.726, 0.2917, 0.75, 0.2917, 0.75, 0.2917, 0.726, 0.2917, 0.6061, 0.2917, 0.6301, 0.2917, 0.6301, 0.2917, 0.6061, 0.2917, 0.6301, 0.2917, 0.6541, 0.2917, 0.6541, 0.2917, 0.6301, 0.2083, 0.75, 0.2083, 0.726, 0.2083, 0.726, 0.2083, 0.75, 0.2083, 0.6301, 0.2917, 0.6301, 0.2917, 0.6541, 0.2083, 0.6541, 0.2083, 0.6781, 0.2083, 0.6541, 0.2083, 0.6541, 0.2083, 0.6781, 0.375, 0.8333, 0.375, 0.9167, 0.375, 0.9167, 0.375, 0.8333, 0.2917, 0.702, 0.2917, 0.726, 0.2917, 0.726, 0.2917, 0.702, 0.2083, 0.6781, 0.2083, 0.6541, 0.2083, 0.6541, 0.2083, 0.6781, 0.2917, 0.702, 0.2917, 0.726, 0.2917, 0.726, 0.2917, 0.702, 0.2917, 0.726, 0.2917, 0.75, 0.2917, 0.75, 0.2917, 0.726, 0.2917, 0.6301, 0.2917, 0.6541, 0.2917, 0.6541, 0.2917, 0.6301, 0.2083, 0.702, 0.2083, 0.6781, 0.2083, 0.6781, 0.2083, 0.702, 0.2917, 0.6541, 0.2917, 0.6781, 0.2917, 0.6781, 0.2917, 0.6541, 0.375, 0.8333, 0.375, 0.9167, 0.375, 0.9167, 0.375, 0.8333, 0.2083, 0.6781, 0.2917, 0.6781, 0.2917, 0.6781, 0.2083, 0.6781, 0.2083, 0.6541, 0.2917, 0.6541, 0.2917, 0.6781, 0.2083, 0.6781, 0.2083, 0.75, 0.2083, 0.726, 0.2083, 0.726, 0.2083, 0.75, 0.2083, 0.726, 0.2083, 0.702, 0.2083, 0.702, 0.2083, 0.726, 0.2917, 0.6541, 0.2917, 0.6781, 0.2917, 0.6781, 0.2917, 0.6541, 0.2083, 0.702, 0.2083, 0.6781, 0.2083, 0.6781, 0.2083, 0.702, 0.2083, 0.6541, 0.2917, 0.6541, 0.2917, 0.6541, 0.2083, 0.6541, 0.2917, 0.726, 0.2917, 0.75, 0.2917, 0.75, 0.2917, 0.726, 0.2917, 0.6781, 0.2917, 0.702, 0.2917, 0.702, 0.2917, 0.6781, 0.2083, 0.726, 0.2083, 0.702, 0.2083, 0.702, 0.2083, 0.726, 0.2083, 0.702, 0.2917, 0.702, 0.2917, 0.702, 0.2083, 0.702, 0.2083, 0.6781, 0.2917, 0.6781, 0.2917, 0.702, 0.2083, 0.702, 0.2083, 0.75, 0.2083, 0.726, 0.2083, 0.726, 0.2083, 0.75, 0.2917, 0.702, 0.2917, 0.726, 0.2917, 0.726, 0.2917, 0.702, 0.2083, 0.702, 0.2083, 0.6781, 0.2083, 0.6781, 0.2083, 0.702, 0.2917, 0.726, 0.2917, 0.75, 0.2917, 0.75, 0.2917, 0.726, 0.375, 0.8333, 0.375, 0.9167, 0.375, 0.9167, 0.375, 0.8333, 0.2917, 0.6781, 0.2917, 0.702, 0.2917, 0.702, 0.2917, 0.6781, 0.2917, 0.726, 0.2917, 0.75, 0.2917, 0.75, 0.2917, 0.726, 0.2083, 0.702, 0.2917, 0.702, 0.2917, 0.726, 0.2083, 0.726, 0.2917, 0.702, 0.2917, 0.726, 0.2917, 0.726, 0.2917, 0.702, 0.2083, 0.726, 0.2083, 0.702, 0.2083, 0.702, 0.2083, 0.726, 0.2917, 0.726, 0.2917, 0.75, 0.2917, 0.75, 0.2917, 0.726, 0.375, 0.8333, 0.375, 0.9167, 0.375, 0.9167, 0.375, 0.8333, 0.2083, 0.726, 0.2917, 0.726, 0.2917, 0.75, 0.2083, 0.75, 0.375, 0.8333, 0.375, 0.9167, 0.375, 0.9167, 0.375, 0.8333, 0.2083, 0.75, 0.2083, 0.726, 0.2083, 0.726, 0.2083, 0.75, 0.2083, 0.726, 0.2917, 0.726, 0.2917, 0.726, 0.2083, 0.726])
me_cube_004.materials.append(mat_material)
me_cube_004.use_remesh_fix_poles = True
me_cube_004.use_remesh_preserve_attributes = False
me_cube_004.use_mirror_vertex_groups = False
me_cube_004.update()

# ---- objects
ob_camera = bpy.data.objects.new('Camera', cam_camera)
ob_lamp = bpy.data.objects.new('Lamp', light_lamp_003)
ob_lamp_001 = bpy.data.objects.new('Lamp.001', light_lamp_001)
ob_lamp_002 = bpy.data.objects.new('Lamp.002', light_lamp_002)
ob_plane = bpy.data.objects.new('Plane', me_plane)
ob_cube = bpy.data.objects.new('Cube', me_cube_001)
ob_sun = bpy.data.objects.new('Sun', light_sun)
ob_empty = bpy.data.objects.new('Empty', None)
ob_cube_001 = bpy.data.objects.new('Cube.001', me_cube_002)
ob_cube_002 = bpy.data.objects.new('Cube.002', me_cube_003)
ob_cube_003 = bpy.data.objects.new('Cube.003', me_cube_004)
ob_area = bpy.data.objects.new('Area', light_area)
ob_irradiancevolume = bpy.data.objects.new('IrradianceVolume', None)

# ---- transforms, parenting, visibility, modifiers, constraints
ob_camera.location = (0.07297, -1.348, 1.643)
ob_camera.rotation_euler = (1.115, -1.199e-06, 0.02259)
ob_camera.scale = (1.0, 1.0, 1.0)
ob_camera.lock_rotations_4d = False
ob_camera.empty_display_type = 'ARROWS'
ob_camera.color = (0.0, 0.0, 0.0, 0.0)
ob_camera.display_type = 'WIRE'
ob_camera.lineart.crease_threshold = 0.0
ob_lamp.location = (6.532, 1.611, 2.247)
ob_lamp.rotation_euler = (1.248, -9.282e-09, 1.813)
ob_lamp.scale = (76.64, 76.64, 76.64)
ob_lamp.lock_rotations_4d = False
ob_lamp.empty_display_type = 'ARROWS'
ob_lamp.color = (0.0, 0.0, 0.0, 0.0)
ob_lamp.lineart.crease_threshold = 0.0
ob_lamp_001.location = (-7.999, 7.717, 5.194)
ob_lamp_001.rotation_euler = (1.074, -0.098, 3.99)
ob_lamp_001.scale = (64.76, 64.76, 64.76)
ob_lamp_001.lock_rotations_4d = False
ob_lamp_001.empty_display_type = 'ARROWS'
ob_lamp_001.color = (0.0, 0.0, 0.0, 0.0)
ob_lamp_001.lineart.crease_threshold = 0.0
ob_lamp_002.location = (-5.551, -6.83, 4.542)
ob_lamp_002.rotation_euler = (1.094, 1.215e-08, -0.6825)
ob_lamp_002.scale = (125.1, 125.1, 125.1)
ob_lamp_002.lock_rotations_4d = False
ob_lamp_002.empty_display_type = 'ARROWS'
ob_lamp_002.color = (0.0, 0.0, 0.0, 0.0)
ob_lamp_002.lineart.crease_threshold = 0.0
ob_plane.location = (0.0, 0.0, -0.01071)
ob_plane.scale = (20.0, 20.0, 20.0)
ob_plane.lineart.crease_threshold = 0.0
ob_cube.location = (0.0, 0.0, 1.0)
ob_cube.lineart.crease_threshold = 0.0
ob_sun.location = (0.0, 0.0, 2.819)
ob_sun.rotation_euler = (-0.5169, -0.0, -0.6428)
ob_sun.lineart.crease_threshold = 0.0
ob_empty.location = (0.04365, 1.286, -1.073e-06)
ob_empty.lineart.crease_threshold = 0.0
ob_cube_001.location = (0.0, 0.0, 1.0)
ob_cube_001.lineart.crease_threshold = 0.0
ob_cube_002.location = (0.0, 0.0, 1.0)
ob_cube_002.lineart.crease_threshold = 0.0
ob_cube_003.location = (0.0, 0.0, 1.0)
ob_cube_003.lineart.crease_threshold = 0.0
ob_area.location = (-0.02068, 1.395, 2.184)
ob_area.scale = (4.116, 3.083, 2.259)
ob_area.lineart.crease_threshold = 0.0
ob_irradiancevolume.location = (-0.09583, 0.4092, 0.5649)
ob_irradiancevolume.scale = (0.4618, 1.0, 1.0)
ob_irradiancevolume.empty_image_offset = (0.0, 0.0)
ob_irradiancevolume.lineart.crease_threshold = 0.0
cam_camera.dof.focus_object = ob_empty

# ---- collection membership
col_cameras.objects.link(ob_camera)
col_lights.objects.link(ob_lamp)
col_lights.objects.link(ob_lamp_001)
col_lights.objects.link(ob_lamp_002)
col_objects.objects.link(ob_plane)
col_objects.objects.link(ob_cube)
col_objects.objects.link(ob_sun)
col_objects.objects.link(ob_empty)
col_objects.objects.link(ob_cube_001)
col_objects.objects.link(ob_cube_002)
col_objects.objects.link(ob_cube_003)
col_objects.objects.link(ob_area)
col_objects.objects.link(ob_irradiancevolume)
def _layer_coll(name, lc=None):
    lc = lc or bpy.context.view_layer.layer_collection
    for c in lc.children:
        if c.name == name: return c
        r = _layer_coll(name, c)
        if r: return r
_layer_coll('lights').exclude = True

# ---- scene / render settings (as saved in the file)
scene.camera = ob_camera
scene.frame_start = 1; scene.frame_end = 250; scene.frame_set(1)
scene.render.engine = 'BLENDER_EEVEE_NEXT'
scene.render.motion_blur_shutter = 1.0
scene.render.use_border = True
scene.render.use_overwrite = False
scene.render.use_stamp_frame_range = True
scene.render.use_stamp_lens = True
scene.render.use_stamp_marker = True
scene.render.use_stamp_hostname = True
scene.cycles.samples = 128
scene.cycles.sampling_pattern = 'TABULATED_SOBOL'
scene.cycles.use_adaptive_sampling = False
scene.cycles.use_light_tree = False
scene.eevee.taa_samples = 128
scene.eevee.taa_render_samples = 512
scene.eevee.use_gtao = True
scene.eevee.use_raytracing = True
scene.view_settings.look = 'Medium High Contrast'
scene.view_settings.view_transform = 'Filmic'
bpy.context.view_layer.update()
